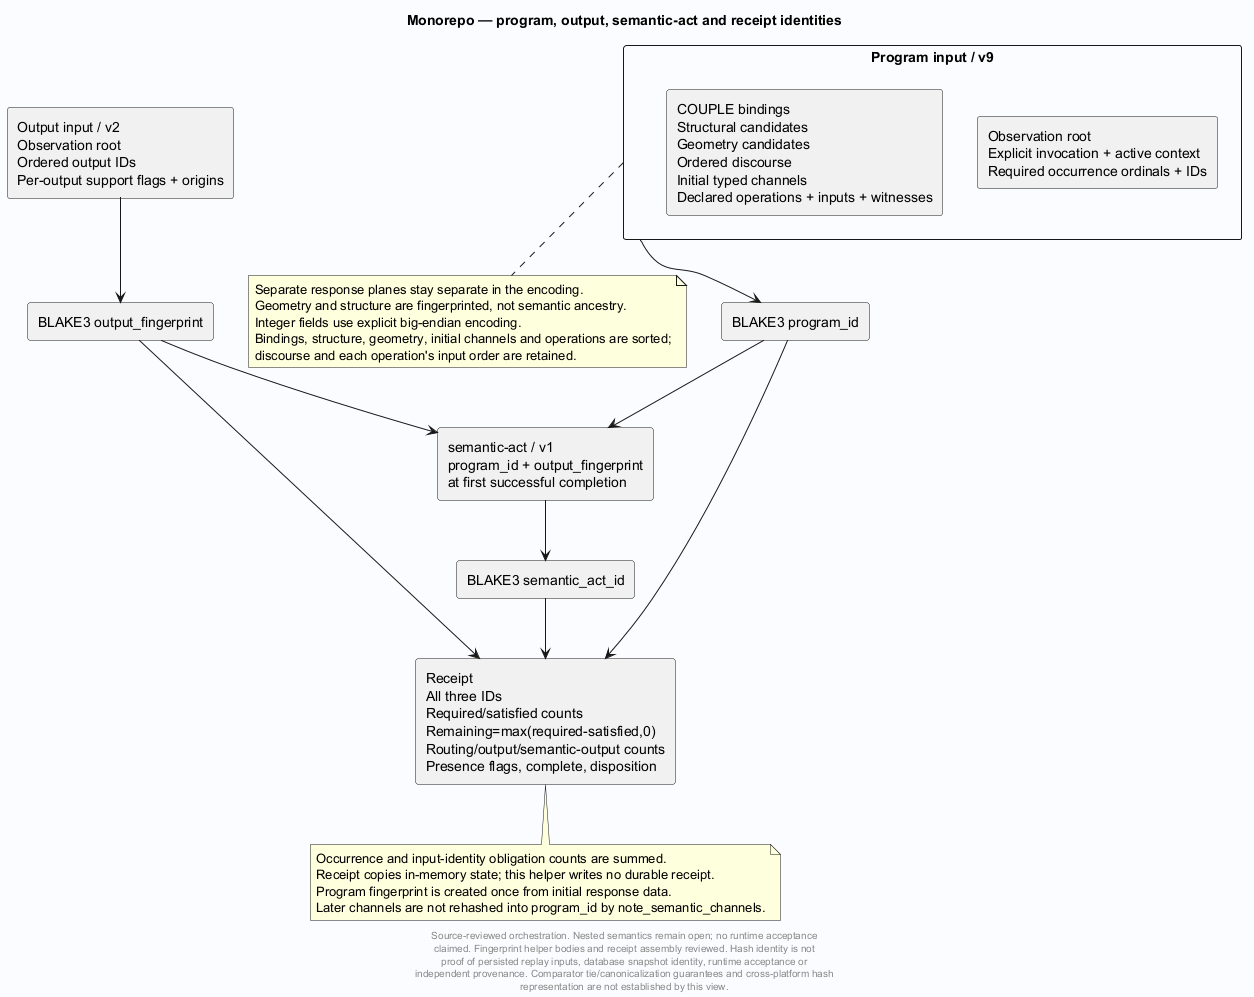

The diagram above was rendered by PlantUML. Its source (embedded in the PNG):
@startuml
' Evidence: Laplace/extension/laplace_substrate/src/cognition_program.c SHA256 3bf41a2be32a7712b9b74d54b3911dd4fa7a924defb57b3d6dcf48d0799117a4
skinparam backgroundColor #FAFCFF
skinparam shadowing false
skinparam defaultFontName SansSerif
title Monorepo — program, output, semantic-act and receipt identities
rectangle "Program input / v9" as P {
 rectangle "Observation root\nExplicit invocation + active context\nRequired occurrence ordinals + IDs" as Required
 rectangle "COUPLE bindings\nStructural candidates\nGeometry candidates\nOrdered discourse\nInitial typed channels\nDeclared operations + inputs + witnesses" as Planes
}
rectangle "BLAKE3 program_id" as PID
rectangle "Output input / v2\nObservation root\nOrdered output IDs\nPer-output support flags + origins" as O
rectangle "BLAKE3 output_fingerprint" as OID
rectangle "semantic-act / v1\nprogram_id + output_fingerprint\nat first successful completion" as A
rectangle "BLAKE3 semantic_act_id" as AID
rectangle "Receipt\nAll three IDs\nRequired/satisfied counts\nRemaining=max(required-satisfied,0)\nRouting/output/semantic-output counts\nPresence flags, complete, disposition" as R
P --> PID
O --> OID
PID --> A
OID --> A
A --> AID
PID --> R
OID --> R
AID --> R
note bottom of P
Separate response planes stay separate in the encoding.
Geometry and structure are fingerprinted, not semantic ancestry.
Integer fields use explicit big-endian encoding.
Bindings, structure, geometry, initial channels and operations are sorted;
discourse and each operation's input order are retained.
end note
note bottom of R
Occurrence and input-identity obligation counts are summed.
Receipt copies in-memory state; this helper writes no durable receipt.
Program fingerprint is created once from initial response data.
Later channels are not rehashed into program_id by note_semantic_channels.
end note
footer
Source-reviewed orchestration. Nested semantics remain open; no runtime acceptance
claimed. Fingerprint helper bodies and receipt assembly reviewed. Hash identity is not
proof of persisted replay inputs, database snapshot identity, runtime acceptance or
independent provenance. Comparator tie/canonicalization guarantees and cross-platform hash
representation are not established by this view.
end footer

@enduml